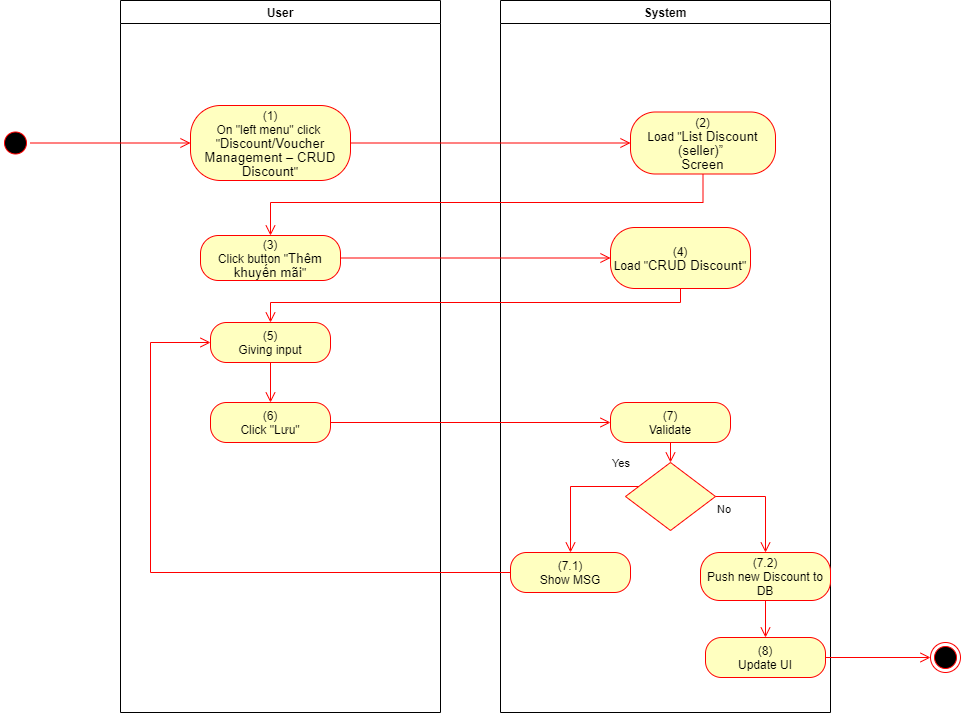

The diagram above was exported from draw.io. Its source (the exported page's mxGraphModel, read from the mxfile embedded in the PNG):
<mxGraphModel dx="1086" dy="806" grid="1" gridSize="10" guides="1" tooltips="1" connect="1" arrows="1" fold="1" page="1" pageScale="1" pageWidth="850" pageHeight="1100" math="0" shadow="0">
  <root>
    <mxCell id="0" />
    <mxCell id="1" parent="0" />
    <mxCell id="OZQxD8JiMoXZII3Q5bAH-1" value="User" style="swimlane;whiteSpace=wrap" parent="1" vertex="1">
      <mxGeometry x="140" y="128" width="320" height="712" as="geometry">
        <mxRectangle x="120" y="128" width="60" height="23" as="alternateBounds" />
      </mxGeometry>
    </mxCell>
    <mxCell id="OZQxD8JiMoXZII3Q5bAH-2" value="(1)&lt;br style=&quot;padding: 0px ; margin: 0px&quot;&gt;On &quot;left menu&quot; click&amp;nbsp;&lt;br style=&quot;padding: 0px ; margin: 0px&quot;&gt;&quot;&lt;span lang=&quot;EN-GB&quot; style=&quot;font-size: 10pt ; line-height: 14.2667px ; font-family: &amp;#34;arial&amp;#34; , sans-serif&quot;&gt;Discount/Voucher&lt;br&gt;Management – CRUD Discount&lt;/span&gt;&quot;" style="rounded=1;whiteSpace=wrap;html=1;arcSize=40;fontColor=#000000;fillColor=#ffffc0;strokeColor=#ff0000;" parent="OZQxD8JiMoXZII3Q5bAH-1" vertex="1">
      <mxGeometry x="70" y="105" width="160" height="75" as="geometry" />
    </mxCell>
    <mxCell id="OZQxD8JiMoXZII3Q5bAH-3" value="(3)&lt;br&gt;Click button &quot;&lt;span lang=&quot;EN-GB&quot; style=&quot;font-size: 10.0pt ; line-height: 107% ; font-family: &amp;#34;arial&amp;#34; , sans-serif&quot;&gt;Thêm khuyến mãi&lt;/span&gt;&quot;" style="rounded=1;whiteSpace=wrap;html=1;arcSize=40;fontColor=#000000;fillColor=#ffffc0;strokeColor=#ff0000;" parent="OZQxD8JiMoXZII3Q5bAH-1" vertex="1">
      <mxGeometry x="80" y="235" width="140" height="45" as="geometry" />
    </mxCell>
    <mxCell id="OZQxD8JiMoXZII3Q5bAH-4" value="(6)&lt;br&gt;Click &quot;Lưu&quot;" style="rounded=1;whiteSpace=wrap;html=1;arcSize=40;fontColor=#000000;fillColor=#ffffc0;strokeColor=#ff0000;" parent="OZQxD8JiMoXZII3Q5bAH-1" vertex="1">
      <mxGeometry x="90" y="402" width="120" height="40" as="geometry" />
    </mxCell>
    <mxCell id="OZQxD8JiMoXZII3Q5bAH-5" value="(5)&lt;br&gt;Giving input" style="rounded=1;whiteSpace=wrap;html=1;arcSize=40;fontColor=#000000;fillColor=#ffffc0;strokeColor=#ff0000;" parent="OZQxD8JiMoXZII3Q5bAH-1" vertex="1">
      <mxGeometry x="90" y="322" width="120" height="40" as="geometry" />
    </mxCell>
    <mxCell id="OZQxD8JiMoXZII3Q5bAH-6" value="" style="edgeStyle=orthogonalEdgeStyle;html=1;verticalAlign=bottom;endArrow=open;endSize=8;strokeColor=#ff0000;rounded=0;entryX=0.5;entryY=0;entryDx=0;entryDy=0;" parent="OZQxD8JiMoXZII3Q5bAH-1" source="OZQxD8JiMoXZII3Q5bAH-5" target="OZQxD8JiMoXZII3Q5bAH-4" edge="1">
      <mxGeometry relative="1" as="geometry">
        <mxPoint x="330" y="402" as="targetPoint" />
      </mxGeometry>
    </mxCell>
    <mxCell id="OZQxD8JiMoXZII3Q5bAH-7" value="System" style="swimlane;whiteSpace=wrap;startSize=23;" parent="1" vertex="1">
      <mxGeometry x="520" y="128" width="330" height="712" as="geometry" />
    </mxCell>
    <mxCell id="OZQxD8JiMoXZII3Q5bAH-8" value="(2)&lt;br&gt;Load &quot;&lt;span lang=&quot;EN-GB&quot; style=&quot;font-size: 10pt ; line-height: 14.2667px ; font-family: &amp;#34;arial&amp;#34; , sans-serif&quot;&gt;&lt;span lang=&quot;EN-GB&quot; style=&quot;font-size: 10pt ; line-height: 14.2667px&quot;&gt;List Discount (seller)”&amp;nbsp;&lt;/span&gt;&lt;br&gt;Screen&lt;/span&gt;" style="rounded=1;whiteSpace=wrap;html=1;arcSize=40;fontColor=#000000;fillColor=#ffffc0;strokeColor=#ff0000;" parent="OZQxD8JiMoXZII3Q5bAH-7" vertex="1">
      <mxGeometry x="130" y="111.5" width="145" height="62" as="geometry" />
    </mxCell>
    <mxCell id="OZQxD8JiMoXZII3Q5bAH-9" value="(7)&lt;br&gt;Validate" style="rounded=1;whiteSpace=wrap;html=1;arcSize=40;fontColor=#000000;fillColor=#ffffc0;strokeColor=#ff0000;" parent="OZQxD8JiMoXZII3Q5bAH-7" vertex="1">
      <mxGeometry x="110" y="402" width="120" height="40" as="geometry" />
    </mxCell>
    <mxCell id="OZQxD8JiMoXZII3Q5bAH-10" value="" style="edgeStyle=orthogonalEdgeStyle;html=1;verticalAlign=bottom;endArrow=open;endSize=8;strokeColor=#ff0000;rounded=0;entryX=0.5;entryY=0;entryDx=0;entryDy=0;" parent="OZQxD8JiMoXZII3Q5bAH-7" source="OZQxD8JiMoXZII3Q5bAH-9" target="OZQxD8JiMoXZII3Q5bAH-11" edge="1">
      <mxGeometry relative="1" as="geometry">
        <mxPoint x="165" y="442" as="targetPoint" />
      </mxGeometry>
    </mxCell>
    <mxCell id="OZQxD8JiMoXZII3Q5bAH-11" value="" style="rhombus;whiteSpace=wrap;html=1;fillColor=#ffffc0;strokeColor=#ff0000;" parent="OZQxD8JiMoXZII3Q5bAH-7" vertex="1">
      <mxGeometry x="125" y="462" width="90" height="68" as="geometry" />
    </mxCell>
    <mxCell id="OZQxD8JiMoXZII3Q5bAH-12" value="No" style="edgeStyle=orthogonalEdgeStyle;html=1;align=left;verticalAlign=top;endArrow=open;endSize=8;strokeColor=#ff0000;rounded=0;exitX=1;exitY=0.5;exitDx=0;exitDy=0;" parent="OZQxD8JiMoXZII3Q5bAH-7" source="OZQxD8JiMoXZII3Q5bAH-11" target="OZQxD8JiMoXZII3Q5bAH-13" edge="1">
      <mxGeometry x="-1" relative="1" as="geometry">
        <mxPoint x="170" y="552" as="targetPoint" />
      </mxGeometry>
    </mxCell>
    <mxCell id="OZQxD8JiMoXZII3Q5bAH-13" value="(7.2)&lt;br&gt;Push new Discount to DB" style="rounded=1;whiteSpace=wrap;html=1;arcSize=40;fontColor=#000000;fillColor=#ffffc0;strokeColor=#ff0000;" parent="OZQxD8JiMoXZII3Q5bAH-7" vertex="1">
      <mxGeometry x="200" y="552" width="130" height="48" as="geometry" />
    </mxCell>
    <mxCell id="OZQxD8JiMoXZII3Q5bAH-14" value="(8)&lt;br&gt;Update UI" style="rounded=1;whiteSpace=wrap;html=1;arcSize=40;fontColor=#000000;fillColor=#ffffc0;strokeColor=#ff0000;" parent="OZQxD8JiMoXZII3Q5bAH-7" vertex="1">
      <mxGeometry x="205" y="637" width="120" height="40" as="geometry" />
    </mxCell>
    <mxCell id="OZQxD8JiMoXZII3Q5bAH-15" value="" style="edgeStyle=orthogonalEdgeStyle;html=1;verticalAlign=bottom;endArrow=open;endSize=8;strokeColor=#ff0000;rounded=0;exitX=0.5;exitY=1;exitDx=0;exitDy=0;entryX=0.5;entryY=0;entryDx=0;entryDy=0;" parent="OZQxD8JiMoXZII3Q5bAH-7" source="OZQxD8JiMoXZII3Q5bAH-13" target="OZQxD8JiMoXZII3Q5bAH-14" edge="1">
      <mxGeometry relative="1" as="geometry">
        <mxPoint x="170" y="642" as="targetPoint" />
      </mxGeometry>
    </mxCell>
    <mxCell id="OZQxD8JiMoXZII3Q5bAH-16" value="(7.1)&lt;br&gt;Show MSG" style="rounded=1;whiteSpace=wrap;html=1;arcSize=40;fontColor=#000000;fillColor=#ffffc0;strokeColor=#ff0000;" parent="OZQxD8JiMoXZII3Q5bAH-7" vertex="1">
      <mxGeometry x="10" y="552" width="120" height="40" as="geometry" />
    </mxCell>
    <mxCell id="OZQxD8JiMoXZII3Q5bAH-17" value="Yes" style="edgeStyle=orthogonalEdgeStyle;html=1;align=left;verticalAlign=bottom;endArrow=open;endSize=8;strokeColor=#ff0000;rounded=0;entryX=0.5;entryY=0;entryDx=0;entryDy=0;" parent="OZQxD8JiMoXZII3Q5bAH-7" source="OZQxD8JiMoXZII3Q5bAH-11" target="OZQxD8JiMoXZII3Q5bAH-16" edge="1">
      <mxGeometry x="-0.5793" y="-14" relative="1" as="geometry">
        <mxPoint x="70" y="552" as="targetPoint" />
        <Array as="points">
          <mxPoint x="70" y="486" />
        </Array>
        <mxPoint as="offset" />
      </mxGeometry>
    </mxCell>
    <mxCell id="OZQxD8JiMoXZII3Q5bAH-18" value="(4)&lt;br&gt;Load &quot;&lt;span lang=&quot;EN-GB&quot; style=&quot;font-size: 10.0pt ; line-height: 107% ; font-family: &amp;#34;arial&amp;#34; , sans-serif&quot;&gt;CRUD Discount&lt;/span&gt;&quot;" style="rounded=1;whiteSpace=wrap;html=1;arcSize=40;fontColor=#000000;fillColor=#ffffc0;strokeColor=#ff0000;" parent="OZQxD8JiMoXZII3Q5bAH-7" vertex="1">
      <mxGeometry x="110" y="227" width="140" height="61" as="geometry" />
    </mxCell>
    <mxCell id="OZQxD8JiMoXZII3Q5bAH-19" value="" style="ellipse;html=1;shape=startState;fillColor=#000000;strokeColor=#ff0000;" parent="1" vertex="1">
      <mxGeometry x="20" y="255.5" width="30" height="30" as="geometry" />
    </mxCell>
    <mxCell id="OZQxD8JiMoXZII3Q5bAH-20" value="" style="edgeStyle=orthogonalEdgeStyle;html=1;verticalAlign=bottom;endArrow=open;endSize=8;strokeColor=#ff0000;rounded=0;entryX=0;entryY=0.5;entryDx=0;entryDy=0;" parent="1" source="OZQxD8JiMoXZII3Q5bAH-19" target="OZQxD8JiMoXZII3Q5bAH-2" edge="1">
      <mxGeometry relative="1" as="geometry">
        <mxPoint x="200" y="253" as="targetPoint" />
      </mxGeometry>
    </mxCell>
    <mxCell id="OZQxD8JiMoXZII3Q5bAH-21" value="" style="edgeStyle=orthogonalEdgeStyle;html=1;verticalAlign=bottom;endArrow=open;endSize=8;strokeColor=#ff0000;rounded=0;entryX=0;entryY=0.5;entryDx=0;entryDy=0;" parent="1" source="OZQxD8JiMoXZII3Q5bAH-2" target="OZQxD8JiMoXZII3Q5bAH-8" edge="1">
      <mxGeometry relative="1" as="geometry">
        <mxPoint x="600" y="271" as="targetPoint" />
      </mxGeometry>
    </mxCell>
    <mxCell id="OZQxD8JiMoXZII3Q5bAH-22" value="" style="edgeStyle=orthogonalEdgeStyle;html=1;verticalAlign=bottom;endArrow=open;endSize=8;strokeColor=#ff0000;rounded=0;entryX=0.5;entryY=0;entryDx=0;entryDy=0;" parent="1" source="OZQxD8JiMoXZII3Q5bAH-8" target="OZQxD8JiMoXZII3Q5bAH-3" edge="1">
      <mxGeometry relative="1" as="geometry">
        <mxPoint x="685" y="350" as="targetPoint" />
        <Array as="points">
          <mxPoint x="723" y="330" />
          <mxPoint x="290" y="330" />
        </Array>
      </mxGeometry>
    </mxCell>
    <mxCell id="OZQxD8JiMoXZII3Q5bAH-23" value="" style="edgeStyle=orthogonalEdgeStyle;html=1;verticalAlign=bottom;endArrow=open;endSize=8;strokeColor=#ff0000;rounded=0;entryX=0;entryY=0.5;entryDx=0;entryDy=0;" parent="1" source="OZQxD8JiMoXZII3Q5bAH-4" target="OZQxD8JiMoXZII3Q5bAH-9" edge="1">
      <mxGeometry relative="1" as="geometry">
        <mxPoint x="280" y="570" as="targetPoint" />
      </mxGeometry>
    </mxCell>
    <mxCell id="OZQxD8JiMoXZII3Q5bAH-24" value="" style="ellipse;html=1;shape=endState;fillColor=#000000;strokeColor=#ff0000;" parent="1" vertex="1">
      <mxGeometry x="950" y="770" width="30" height="30" as="geometry" />
    </mxCell>
    <mxCell id="OZQxD8JiMoXZII3Q5bAH-25" value="" style="edgeStyle=orthogonalEdgeStyle;html=1;verticalAlign=bottom;endArrow=open;endSize=8;strokeColor=#ff0000;rounded=0;exitX=1;exitY=0.5;exitDx=0;exitDy=0;entryX=0;entryY=0.5;entryDx=0;entryDy=0;" parent="1" source="OZQxD8JiMoXZII3Q5bAH-14" target="OZQxD8JiMoXZII3Q5bAH-24" edge="1">
      <mxGeometry relative="1" as="geometry">
        <mxPoint x="820" y="760" as="targetPoint" />
        <mxPoint x="820" y="700" as="sourcePoint" />
      </mxGeometry>
    </mxCell>
    <mxCell id="OZQxD8JiMoXZII3Q5bAH-26" value="" style="edgeStyle=orthogonalEdgeStyle;html=1;verticalAlign=bottom;endArrow=open;endSize=8;strokeColor=#ff0000;rounded=0;entryX=0;entryY=0.5;entryDx=0;entryDy=0;" parent="1" source="OZQxD8JiMoXZII3Q5bAH-16" target="OZQxD8JiMoXZII3Q5bAH-5" edge="1">
      <mxGeometry relative="1" as="geometry">
        <mxPoint x="590" y="780" as="targetPoint" />
        <Array as="points">
          <mxPoint x="170" y="700" />
          <mxPoint x="170" y="470" />
        </Array>
      </mxGeometry>
    </mxCell>
    <mxCell id="OZQxD8JiMoXZII3Q5bAH-27" value="" style="edgeStyle=orthogonalEdgeStyle;html=1;verticalAlign=bottom;endArrow=open;endSize=8;strokeColor=#ff0000;rounded=0;entryX=0;entryY=0.5;entryDx=0;entryDy=0;" parent="1" source="OZQxD8JiMoXZII3Q5bAH-3" target="OZQxD8JiMoXZII3Q5bAH-18" edge="1">
      <mxGeometry relative="1" as="geometry">
        <mxPoint x="280" y="463" as="targetPoint" />
      </mxGeometry>
    </mxCell>
    <mxCell id="OZQxD8JiMoXZII3Q5bAH-28" value="" style="edgeStyle=orthogonalEdgeStyle;html=1;verticalAlign=bottom;endArrow=open;endSize=8;strokeColor=#ff0000;rounded=0;entryX=0.5;entryY=0;entryDx=0;entryDy=0;" parent="1" source="OZQxD8JiMoXZII3Q5bAH-18" target="OZQxD8JiMoXZII3Q5bAH-5" edge="1">
      <mxGeometry relative="1" as="geometry">
        <mxPoint x="690" y="460" as="targetPoint" />
        <Array as="points">
          <mxPoint x="700" y="430" />
          <mxPoint x="290" y="430" />
        </Array>
      </mxGeometry>
    </mxCell>
  </root>
</mxGraphModel>